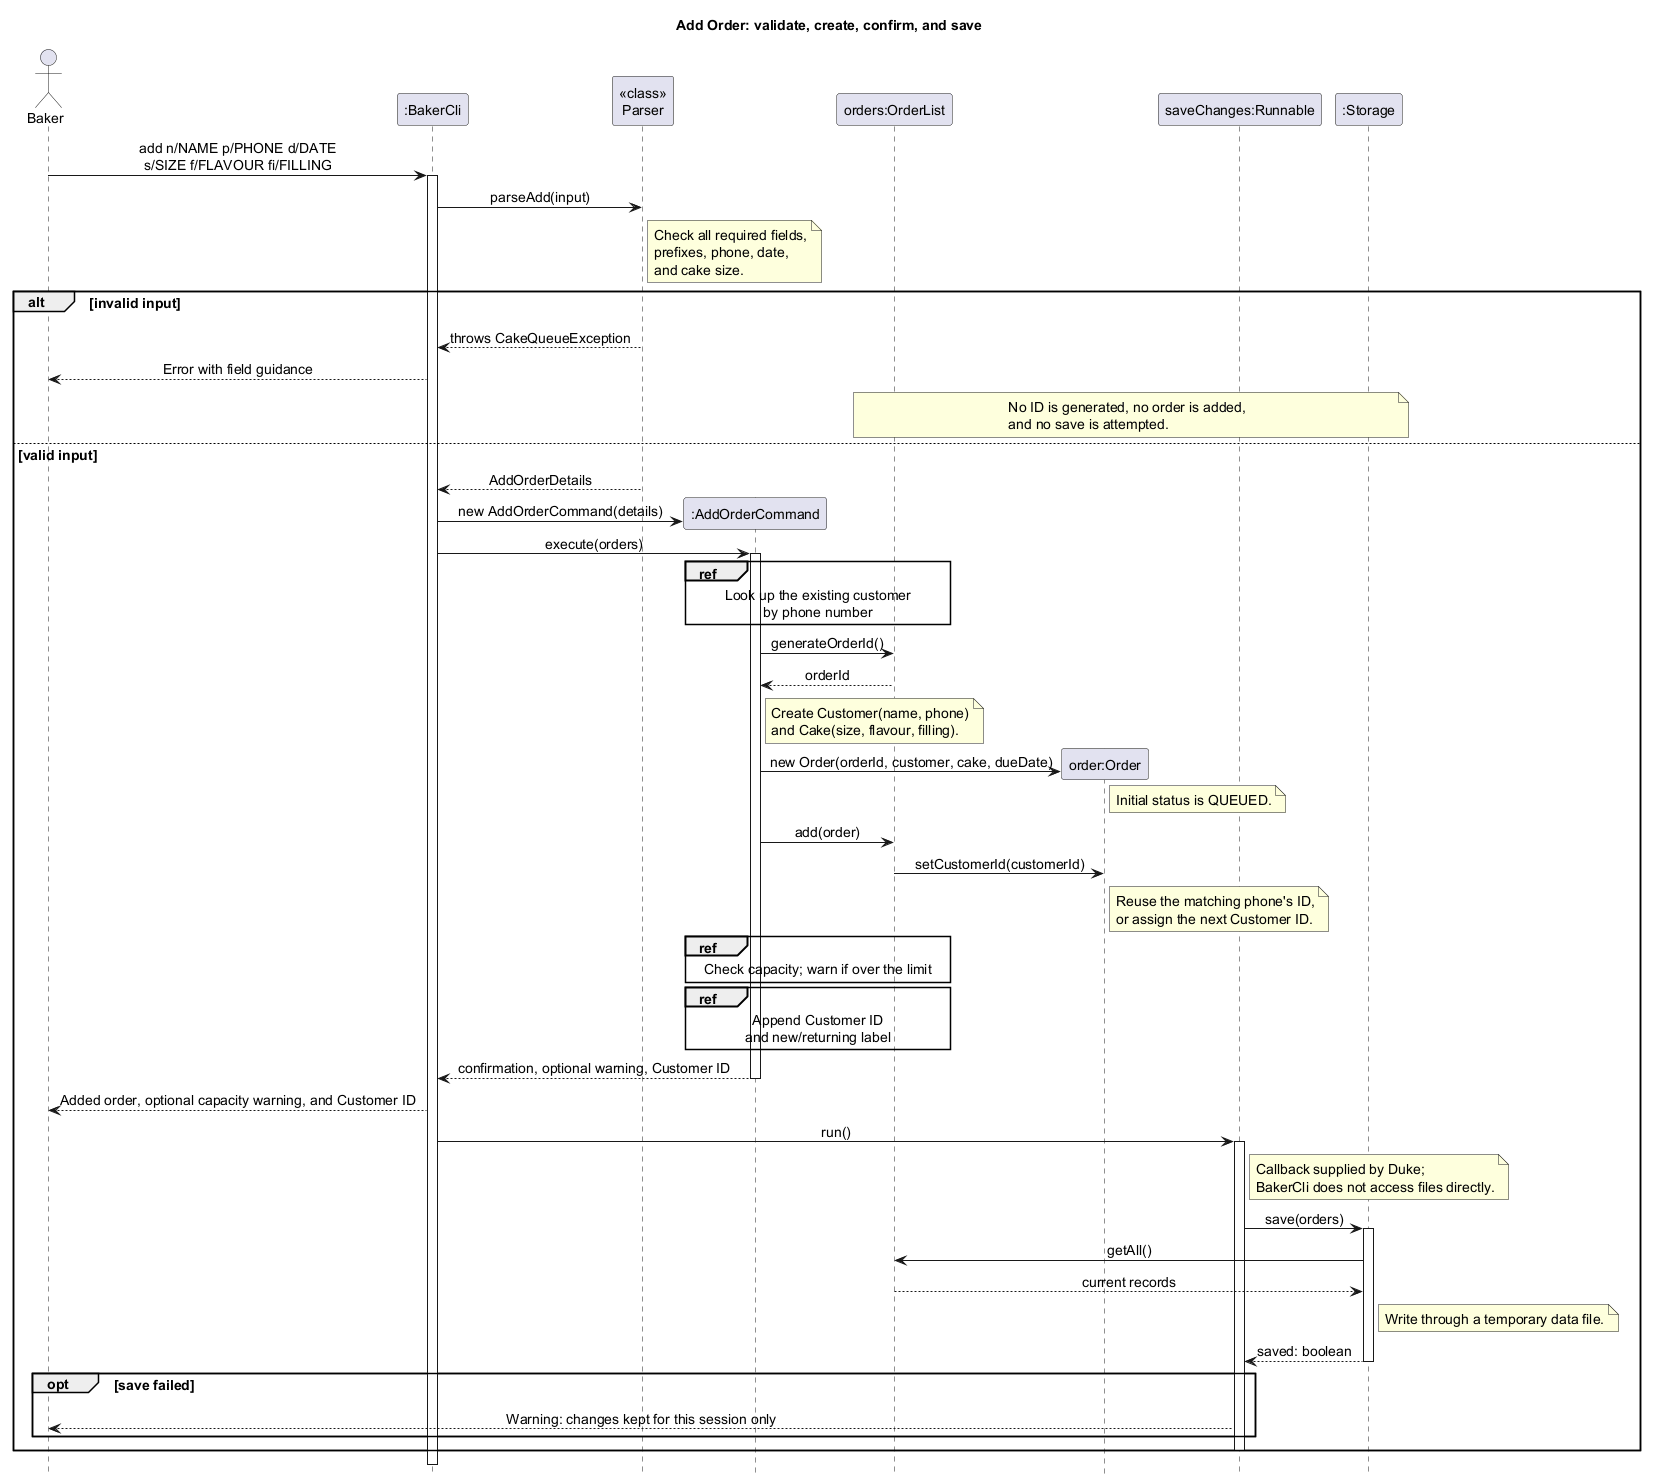

The diagram above was rendered by PlantUML. Its source (embedded in the PNG):
@startuml
!pragma layout smetana
' Author: Eethanzyj
title Add Order: validate, create, confirm, and save
skinparam backgroundColor white
skinparam defaultFontName SansSerif
skinparam defaultFontSize 14
skinparam sequenceMessageAlign center
hide footbox

actor Baker
participant ":BakerCli" as Cli
participant "<<class>>\nParser" as Parser
participant ":AddOrderCommand" as Add
participant "orders:OrderList" as Orders
participant "order:Order" as Order
participant "saveChanges:Runnable" as Save
participant ":Storage" as Storage

Baker -> Cli : add n/NAME p/PHONE d/DATE\ns/SIZE f/FLAVOUR fi/FILLING
activate Cli
Cli -> Parser : parseAdd(input)
note right of Parser
  Check all required fields,
  prefixes, phone, date,
  and cake size.
end note
alt invalid input
  Parser --> Cli : throws CakeQueueException
  Cli --> Baker : Error with field guidance
  note over Orders, Storage
    No ID is generated, no order is added,
    and no save is attempted.
  end note
else valid input
  Parser --> Cli : AddOrderDetails
  create Add
  Cli -> Add : new AddOrderCommand(details)
  Cli -> Add : execute(orders)
  activate Add
  ref over Add, Orders : Look up the existing customer\nby phone number
  Add -> Orders : generateOrderId()
  Orders --> Add : orderId
  note right of Add
    Create Customer(name, phone)
    and Cake(size, flavour, filling).
  end note
  create Order
  Add -> Order : new Order(orderId, customer, cake, dueDate)
  note right of Order : Initial status is QUEUED.
  Add -> Orders : add(order)
  Orders -> Order : setCustomerId(customerId)
  note right of Order
    Reuse the matching phone's ID,
    or assign the next Customer ID.
  end note
  ref over Add, Orders : Check capacity; warn if over the limit
  ref over Add, Orders : Append Customer ID\nand new/returning label
  Add --> Cli : confirmation, optional warning, Customer ID
  deactivate Add
  Cli --> Baker : Added order, optional capacity warning, and Customer ID
  Cli -> Save : run()
  activate Save
  note right of Save
    Callback supplied by Duke;
    BakerCli does not access files directly.
  end note
  Save -> Storage : save(orders)
  activate Storage
  Storage -> Orders : getAll()
  Orders --> Storage : current records
  note right of Storage : Write through a temporary data file.
  Storage --> Save : saved: boolean
  deactivate Storage
  opt save failed
    Save --> Baker : Warning: changes kept for this session only
  end
  deactivate Save
end
deactivate Cli
@enduml